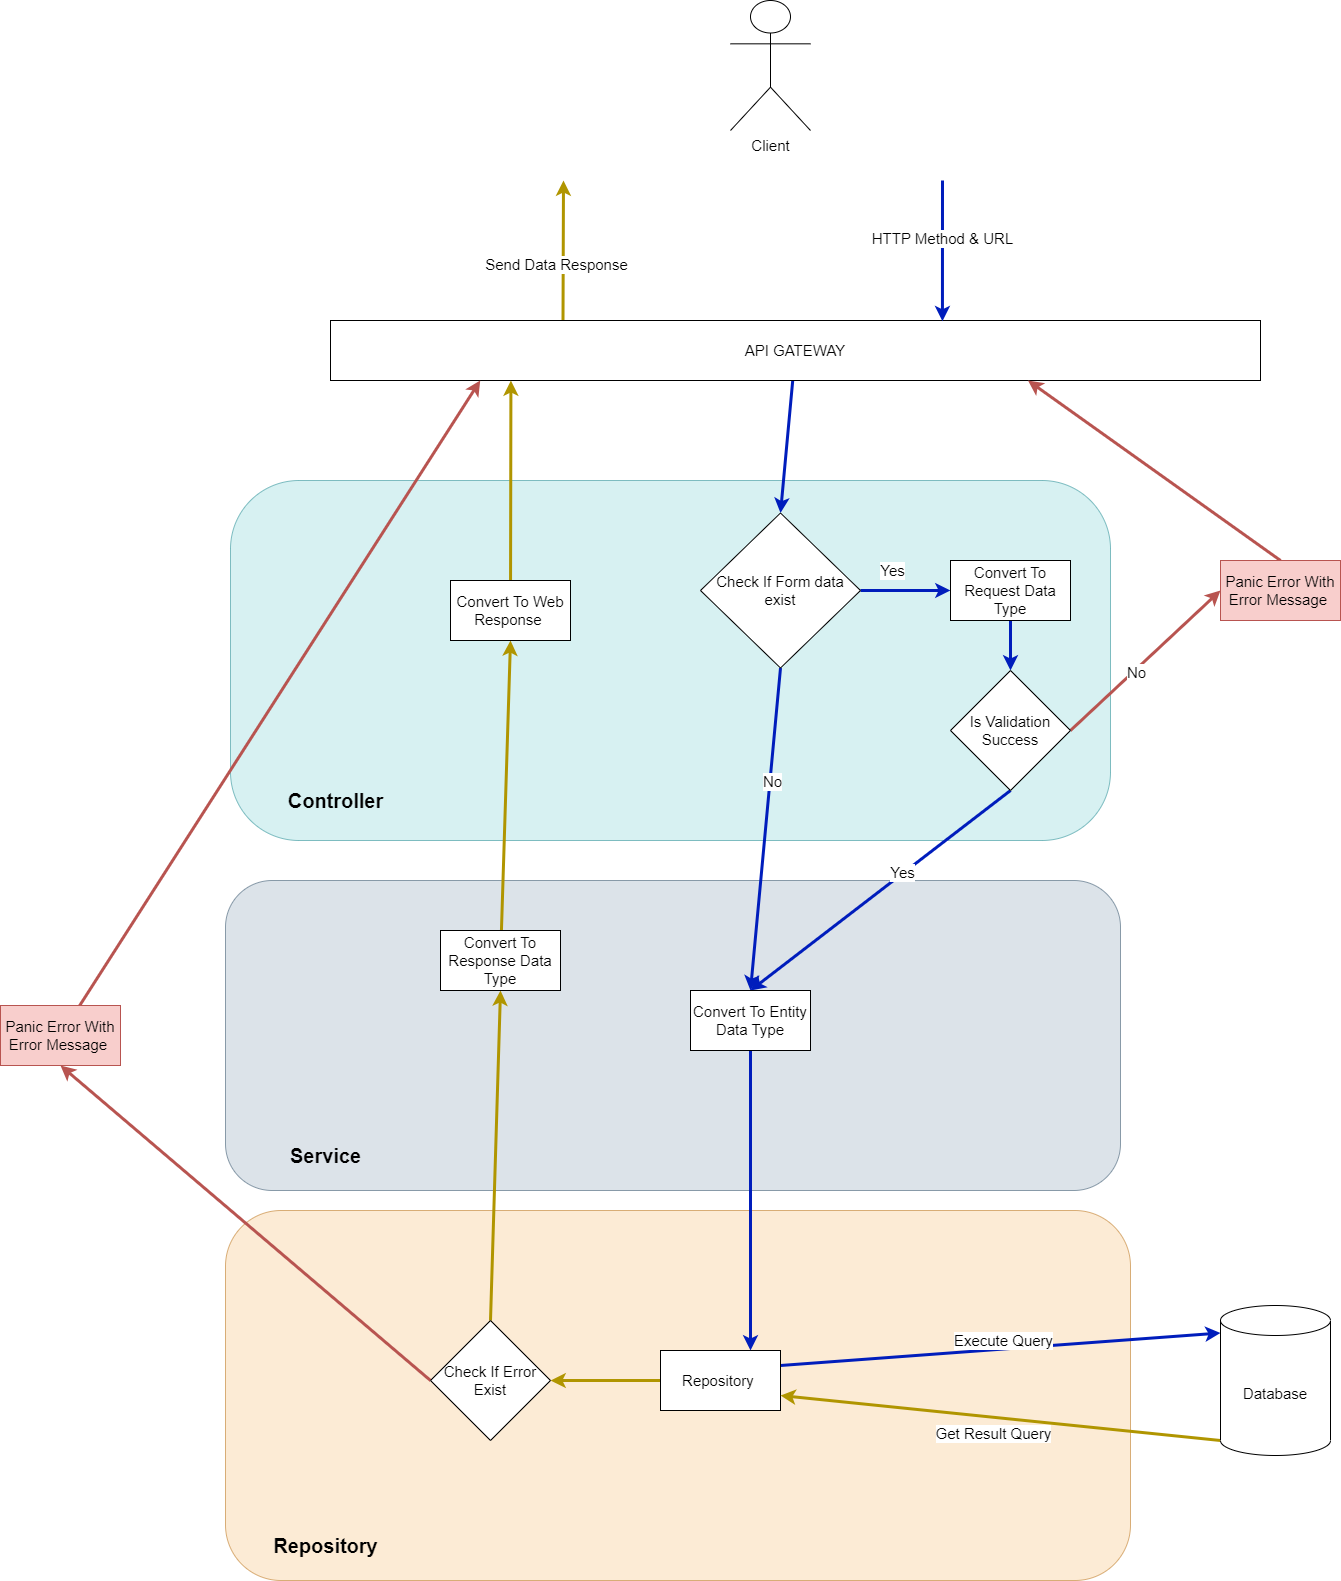

The diagram above was exported from draw.io. Its source (the exported page's mxGraphModel, read from the mxfile embedded in the PNG):
<mxGraphModel dx="1409" dy="1464" grid="1" gridSize="10" guides="1" tooltips="1" connect="1" arrows="1" fold="1" page="1" pageScale="1" pageWidth="850" pageHeight="1100" math="0" shadow="0">
  <root>
    <mxCell id="0" />
    <mxCell id="1" parent="0" />
    <mxCell id="jeDuXwuHxD7gbywz82t2-56" value="" style="rounded=1;whiteSpace=wrap;html=1;glass=0;fillColor=#fad7ac;strokeColor=#b46504;opacity=50;fontSize=15;" parent="1" vertex="1">
      <mxGeometry x="-495" y="910" width="905" height="370" as="geometry" />
    </mxCell>
    <mxCell id="jeDuXwuHxD7gbywz82t2-55" value="" style="rounded=1;whiteSpace=wrap;html=1;glass=0;fillColor=#bac8d3;strokeColor=#23445d;opacity=50;fontSize=15;" parent="1" vertex="1">
      <mxGeometry x="-495" y="580" width="895" height="310" as="geometry" />
    </mxCell>
    <mxCell id="jeDuXwuHxD7gbywz82t2-54" value="" style="rounded=1;whiteSpace=wrap;html=1;glass=0;fillColor=#b0e3e6;strokeColor=#0e8088;opacity=50;fontSize=15;arcSize=19;" parent="1" vertex="1">
      <mxGeometry x="-490" y="180" width="880" height="360" as="geometry" />
    </mxCell>
    <mxCell id="7ycTj0e6mDKCcuolOwoU-17" style="rounded=0;orthogonalLoop=1;jettySize=auto;html=1;exitX=1;exitY=0.25;exitDx=0;exitDy=0;entryX=0;entryY=0;entryDx=0;entryDy=27.5;entryPerimeter=0;strokeWidth=3;fillColor=#0050ef;strokeColor=#001DBC;fontSize=15;" parent="1" source="7ycTj0e6mDKCcuolOwoU-3" target="jeDuXwuHxD7gbywz82t2-1" edge="1">
      <mxGeometry relative="1" as="geometry">
        <mxPoint x="20" y="1120" as="targetPoint" />
      </mxGeometry>
    </mxCell>
    <mxCell id="jeDuXwuHxD7gbywz82t2-4" value="Execute Query" style="edgeLabel;html=1;align=center;verticalAlign=middle;resizable=0;points=[];fontSize=15;" parent="7ycTj0e6mDKCcuolOwoU-17" vertex="1" connectable="0">
      <mxGeometry x="-0.0438" relative="1" as="geometry">
        <mxPoint x="13" y="-10" as="offset" />
      </mxGeometry>
    </mxCell>
    <mxCell id="jeDuXwuHxD7gbywz82t2-36" style="edgeStyle=none;rounded=0;orthogonalLoop=1;jettySize=auto;html=1;entryX=1;entryY=0.5;entryDx=0;entryDy=0;exitX=0;exitY=0.5;exitDx=0;exitDy=0;strokeWidth=3;fillColor=#e3c800;strokeColor=#B09500;fontSize=15;" parent="1" source="7ycTj0e6mDKCcuolOwoU-3" target="jeDuXwuHxD7gbywz82t2-37" edge="1">
      <mxGeometry relative="1" as="geometry" />
    </mxCell>
    <mxCell id="7ycTj0e6mDKCcuolOwoU-3" value="Repository&amp;nbsp;" style="rounded=0;whiteSpace=wrap;html=1;fontSize=15;" parent="1" vertex="1">
      <mxGeometry x="-60" y="1050" width="120" height="60" as="geometry" />
    </mxCell>
    <mxCell id="7ycTj0e6mDKCcuolOwoU-18" style="rounded=0;orthogonalLoop=1;jettySize=auto;html=1;entryX=1;entryY=0.75;entryDx=0;entryDy=0;exitX=0;exitY=1;exitDx=0;exitDy=-15;exitPerimeter=0;strokeWidth=3;fillColor=#e3c800;strokeColor=#B09500;fontSize=15;" parent="1" source="jeDuXwuHxD7gbywz82t2-1" target="7ycTj0e6mDKCcuolOwoU-3" edge="1">
      <mxGeometry relative="1" as="geometry">
        <mxPoint x="20" y="1140" as="sourcePoint" />
      </mxGeometry>
    </mxCell>
    <mxCell id="jeDuXwuHxD7gbywz82t2-5" value="Get Result Query" style="edgeLabel;html=1;align=center;verticalAlign=middle;resizable=0;points=[];fontSize=15;" parent="7ycTj0e6mDKCcuolOwoU-18" vertex="1" connectable="0">
      <mxGeometry x="-0.0024" y="2" relative="1" as="geometry">
        <mxPoint x="-8" y="13" as="offset" />
      </mxGeometry>
    </mxCell>
    <mxCell id="7ycTj0e6mDKCcuolOwoU-10" style="rounded=0;orthogonalLoop=1;jettySize=auto;html=1;exitX=0.25;exitY=0;exitDx=0;exitDy=0;fillColor=#e3c800;strokeColor=#B09500;strokeWidth=3;fontSize=15;" parent="1" source="7ycTj0e6mDKCcuolOwoU-5" edge="1">
      <mxGeometry relative="1" as="geometry">
        <mxPoint x="-157" y="-120" as="targetPoint" />
      </mxGeometry>
    </mxCell>
    <mxCell id="jeDuXwuHxD7gbywz82t2-3" value="Send Data Response" style="edgeLabel;html=1;align=center;verticalAlign=middle;resizable=0;points=[];fontSize=15;" parent="7ycTj0e6mDKCcuolOwoU-10" vertex="1" connectable="0">
      <mxGeometry x="-0.0786" relative="1" as="geometry">
        <mxPoint x="-7" y="8" as="offset" />
      </mxGeometry>
    </mxCell>
    <mxCell id="jeDuXwuHxD7gbywz82t2-27" style="edgeStyle=none;rounded=0;orthogonalLoop=1;jettySize=auto;html=1;entryX=0.5;entryY=0;entryDx=0;entryDy=0;strokeWidth=3;fillColor=#0050ef;strokeColor=#001DBC;fontSize=15;" parent="1" source="7ycTj0e6mDKCcuolOwoU-5" target="jeDuXwuHxD7gbywz82t2-6" edge="1">
      <mxGeometry relative="1" as="geometry">
        <mxPoint x="-160" y="260" as="targetPoint" />
      </mxGeometry>
    </mxCell>
    <mxCell id="7ycTj0e6mDKCcuolOwoU-5" value="API GATEWAY" style="rounded=0;whiteSpace=wrap;html=1;fontSize=15;" parent="1" vertex="1">
      <mxGeometry x="-390" y="20" width="930" height="60" as="geometry" />
    </mxCell>
    <mxCell id="7ycTj0e6mDKCcuolOwoU-9" style="rounded=0;orthogonalLoop=1;jettySize=auto;html=1;entryX=0.658;entryY=0.011;entryDx=0;entryDy=0;entryPerimeter=0;fillColor=#0050ef;strokeColor=#001DBC;strokeWidth=3;fontSize=15;" parent="1" target="7ycTj0e6mDKCcuolOwoU-5" edge="1">
      <mxGeometry relative="1" as="geometry">
        <mxPoint x="222" y="-120" as="sourcePoint" />
        <mxPoint x="120" y="30" as="targetPoint" />
      </mxGeometry>
    </mxCell>
    <mxCell id="jeDuXwuHxD7gbywz82t2-2" value="HTTP Method &amp;amp; URL" style="edgeLabel;html=1;align=center;verticalAlign=middle;resizable=0;points=[];fontSize=15;" parent="7ycTj0e6mDKCcuolOwoU-9" vertex="1" connectable="0">
      <mxGeometry x="-0.0367" relative="1" as="geometry">
        <mxPoint y="-10" as="offset" />
      </mxGeometry>
    </mxCell>
    <mxCell id="7ycTj0e6mDKCcuolOwoU-6" value="Client" style="shape=umlActor;verticalLabelPosition=bottom;verticalAlign=top;html=1;rounded=0;glass=0;fillColor=default;fontSize=15;" parent="1" vertex="1">
      <mxGeometry x="10" y="-300" width="80" height="130" as="geometry" />
    </mxCell>
    <mxCell id="jeDuXwuHxD7gbywz82t2-1" value="Database" style="shape=cylinder3;whiteSpace=wrap;html=1;boundedLbl=1;backgroundOutline=1;size=15;fontSize=15;" parent="1" vertex="1">
      <mxGeometry x="500" y="1005" width="110" height="150" as="geometry" />
    </mxCell>
    <mxCell id="jeDuXwuHxD7gbywz82t2-8" style="edgeStyle=none;rounded=0;orthogonalLoop=1;jettySize=auto;html=1;entryX=0;entryY=0.5;entryDx=0;entryDy=0;strokeWidth=3;fillColor=#0050ef;strokeColor=#001DBC;fontSize=15;" parent="1" source="jeDuXwuHxD7gbywz82t2-6" target="jeDuXwuHxD7gbywz82t2-7" edge="1">
      <mxGeometry relative="1" as="geometry" />
    </mxCell>
    <mxCell id="jeDuXwuHxD7gbywz82t2-11" value="Yes" style="edgeLabel;html=1;align=center;verticalAlign=middle;resizable=0;points=[];fontSize=15;" parent="jeDuXwuHxD7gbywz82t2-8" vertex="1" connectable="0">
      <mxGeometry x="-0.5045" y="2" relative="1" as="geometry">
        <mxPoint x="10" y="-18" as="offset" />
      </mxGeometry>
    </mxCell>
    <mxCell id="jeDuXwuHxD7gbywz82t2-9" style="edgeStyle=none;rounded=0;orthogonalLoop=1;jettySize=auto;html=1;entryX=0.5;entryY=0;entryDx=0;entryDy=0;strokeWidth=3;fillColor=#0050ef;strokeColor=#001DBC;fontSize=15;exitX=0.5;exitY=1;exitDx=0;exitDy=0;" parent="1" source="jeDuXwuHxD7gbywz82t2-6" target="jeDuXwuHxD7gbywz82t2-31" edge="1">
      <mxGeometry relative="1" as="geometry">
        <mxPoint x="20" y="630" as="targetPoint" />
      </mxGeometry>
    </mxCell>
    <mxCell id="jeDuXwuHxD7gbywz82t2-10" value="No" style="edgeLabel;html=1;align=center;verticalAlign=middle;resizable=0;points=[];fontSize=15;" parent="jeDuXwuHxD7gbywz82t2-9" vertex="1" connectable="0">
      <mxGeometry x="-0.1396" y="-2" relative="1" as="geometry">
        <mxPoint x="7" y="-25" as="offset" />
      </mxGeometry>
    </mxCell>
    <mxCell id="jeDuXwuHxD7gbywz82t2-6" value="Check If Form data exist" style="rhombus;whiteSpace=wrap;html=1;rounded=0;glass=0;fillColor=default;fontSize=15;" parent="1" vertex="1">
      <mxGeometry x="-20" y="212.5" width="160" height="155" as="geometry" />
    </mxCell>
    <mxCell id="jeDuXwuHxD7gbywz82t2-13" style="edgeStyle=none;rounded=0;orthogonalLoop=1;jettySize=auto;html=1;entryX=0.5;entryY=0;entryDx=0;entryDy=0;strokeWidth=3;fillColor=#0050ef;strokeColor=#001DBC;fontSize=15;" parent="1" source="jeDuXwuHxD7gbywz82t2-7" target="jeDuXwuHxD7gbywz82t2-12" edge="1">
      <mxGeometry relative="1" as="geometry" />
    </mxCell>
    <mxCell id="jeDuXwuHxD7gbywz82t2-7" value="Convert To Request Data Type" style="rounded=0;whiteSpace=wrap;html=1;fontSize=15;" parent="1" vertex="1">
      <mxGeometry x="230" y="260" width="120" height="60" as="geometry" />
    </mxCell>
    <mxCell id="jeDuXwuHxD7gbywz82t2-14" style="edgeStyle=none;rounded=0;orthogonalLoop=1;jettySize=auto;html=1;entryX=0.5;entryY=0;entryDx=0;entryDy=0;strokeWidth=3;fillColor=#0050ef;strokeColor=#001DBC;fontSize=15;exitX=0.5;exitY=1;exitDx=0;exitDy=0;" parent="1" source="jeDuXwuHxD7gbywz82t2-12" target="jeDuXwuHxD7gbywz82t2-31" edge="1">
      <mxGeometry relative="1" as="geometry">
        <mxPoint x="50" y="660" as="targetPoint" />
      </mxGeometry>
    </mxCell>
    <mxCell id="jeDuXwuHxD7gbywz82t2-15" value="Yes" style="edgeLabel;html=1;align=center;verticalAlign=middle;resizable=0;points=[];fontSize=15;" parent="jeDuXwuHxD7gbywz82t2-14" vertex="1" connectable="0">
      <mxGeometry x="-0.1731" y="-1" relative="1" as="geometry">
        <mxPoint as="offset" />
      </mxGeometry>
    </mxCell>
    <mxCell id="jeDuXwuHxD7gbywz82t2-21" style="edgeStyle=none;rounded=0;orthogonalLoop=1;jettySize=auto;html=1;entryX=0;entryY=0.5;entryDx=0;entryDy=0;strokeWidth=3;fillColor=#f8cecc;strokeColor=#b85450;fontSize=15;exitX=1;exitY=0.5;exitDx=0;exitDy=0;" parent="1" source="jeDuXwuHxD7gbywz82t2-12" target="jeDuXwuHxD7gbywz82t2-19" edge="1">
      <mxGeometry relative="1" as="geometry" />
    </mxCell>
    <mxCell id="jeDuXwuHxD7gbywz82t2-22" value="No" style="edgeLabel;html=1;align=center;verticalAlign=middle;resizable=0;points=[];fontSize=15;" parent="jeDuXwuHxD7gbywz82t2-21" vertex="1" connectable="0">
      <mxGeometry x="-0.1408" y="-2" relative="1" as="geometry">
        <mxPoint as="offset" />
      </mxGeometry>
    </mxCell>
    <mxCell id="jeDuXwuHxD7gbywz82t2-12" value="Is Validation Success" style="rhombus;whiteSpace=wrap;html=1;rounded=0;glass=0;fillColor=default;fontSize=15;" parent="1" vertex="1">
      <mxGeometry x="230" y="370" width="120" height="120" as="geometry" />
    </mxCell>
    <mxCell id="jeDuXwuHxD7gbywz82t2-23" style="edgeStyle=none;rounded=0;orthogonalLoop=1;jettySize=auto;html=1;entryX=0.75;entryY=1;entryDx=0;entryDy=0;strokeWidth=3;fillColor=#f8cecc;strokeColor=#b85450;exitX=0.5;exitY=0;exitDx=0;exitDy=0;fontSize=15;" parent="1" source="jeDuXwuHxD7gbywz82t2-19" target="7ycTj0e6mDKCcuolOwoU-5" edge="1">
      <mxGeometry relative="1" as="geometry" />
    </mxCell>
    <mxCell id="jeDuXwuHxD7gbywz82t2-19" value="Panic Error With Error Message&amp;nbsp;" style="rounded=0;whiteSpace=wrap;html=1;fillColor=#f8cecc;strokeColor=#b85450;fontSize=15;" parent="1" vertex="1">
      <mxGeometry x="500" y="260" width="120" height="60" as="geometry" />
    </mxCell>
    <mxCell id="jeDuXwuHxD7gbywz82t2-35" style="edgeStyle=none;rounded=0;orthogonalLoop=1;jettySize=auto;html=1;entryX=0.75;entryY=0;entryDx=0;entryDy=0;strokeWidth=3;fillColor=#0050ef;strokeColor=#001DBC;fontSize=15;" parent="1" source="jeDuXwuHxD7gbywz82t2-31" target="7ycTj0e6mDKCcuolOwoU-3" edge="1">
      <mxGeometry relative="1" as="geometry" />
    </mxCell>
    <mxCell id="jeDuXwuHxD7gbywz82t2-31" value="Convert To Entity Data Type" style="rounded=0;whiteSpace=wrap;html=1;fontSize=15;" parent="1" vertex="1">
      <mxGeometry x="-30" y="690" width="120" height="60" as="geometry" />
    </mxCell>
    <mxCell id="jeDuXwuHxD7gbywz82t2-40" style="edgeStyle=none;rounded=0;orthogonalLoop=1;jettySize=auto;html=1;entryX=0.5;entryY=1;entryDx=0;entryDy=0;strokeWidth=3;fillColor=#f8cecc;strokeColor=#b85450;fontSize=15;exitX=0;exitY=0.5;exitDx=0;exitDy=0;" parent="1" source="jeDuXwuHxD7gbywz82t2-37" target="jeDuXwuHxD7gbywz82t2-39" edge="1">
      <mxGeometry relative="1" as="geometry" />
    </mxCell>
    <mxCell id="jeDuXwuHxD7gbywz82t2-44" style="edgeStyle=none;rounded=0;orthogonalLoop=1;jettySize=auto;html=1;entryX=0.5;entryY=1;entryDx=0;entryDy=0;fillColor=#e3c800;strokeColor=#B09500;strokeWidth=3;fontSize=15;exitX=0.5;exitY=0;exitDx=0;exitDy=0;" parent="1" source="jeDuXwuHxD7gbywz82t2-37" target="jeDuXwuHxD7gbywz82t2-46" edge="1">
      <mxGeometry relative="1" as="geometry">
        <mxPoint x="-40" y="690" as="targetPoint" />
      </mxGeometry>
    </mxCell>
    <mxCell id="jeDuXwuHxD7gbywz82t2-37" value="Check If Error Exist" style="rhombus;whiteSpace=wrap;html=1;rounded=0;glass=0;fillColor=default;fontSize=15;" parent="1" vertex="1">
      <mxGeometry x="-290" y="1020" width="120" height="120" as="geometry" />
    </mxCell>
    <mxCell id="jeDuXwuHxD7gbywz82t2-41" style="edgeStyle=none;rounded=0;orthogonalLoop=1;jettySize=auto;html=1;entryX=0.161;entryY=1;entryDx=0;entryDy=0;entryPerimeter=0;strokeWidth=3;fillColor=#f8cecc;strokeColor=#b85450;fontSize=15;" parent="1" source="jeDuXwuHxD7gbywz82t2-39" target="7ycTj0e6mDKCcuolOwoU-5" edge="1">
      <mxGeometry relative="1" as="geometry">
        <mxPoint x="-390" y="220" as="targetPoint" />
      </mxGeometry>
    </mxCell>
    <mxCell id="jeDuXwuHxD7gbywz82t2-39" value="Panic Error With Error Message&amp;nbsp;" style="rounded=0;whiteSpace=wrap;html=1;fillColor=#f8cecc;strokeColor=#b85450;fontSize=15;" parent="1" vertex="1">
      <mxGeometry x="-720" y="705" width="120" height="60" as="geometry" />
    </mxCell>
    <mxCell id="jeDuXwuHxD7gbywz82t2-51" style="edgeStyle=none;rounded=0;orthogonalLoop=1;jettySize=auto;html=1;entryX=0.5;entryY=1;entryDx=0;entryDy=0;strokeColor=#B09500;strokeWidth=3;fillColor=#e3c800;fontSize=15;" parent="1" source="jeDuXwuHxD7gbywz82t2-46" target="jeDuXwuHxD7gbywz82t2-58" edge="1">
      <mxGeometry relative="1" as="geometry">
        <mxPoint x="-220" y="320" as="targetPoint" />
      </mxGeometry>
    </mxCell>
    <mxCell id="jeDuXwuHxD7gbywz82t2-46" value="Convert To Response Data Type" style="rounded=0;whiteSpace=wrap;html=1;fontSize=15;" parent="1" vertex="1">
      <mxGeometry x="-280" y="630" width="120" height="60" as="geometry" />
    </mxCell>
    <mxCell id="jeDuXwuHxD7gbywz82t2-60" style="edgeStyle=none;rounded=0;orthogonalLoop=1;jettySize=auto;html=1;entryX=0.194;entryY=1;entryDx=0;entryDy=0;strokeColor=#B09500;strokeWidth=3;fillColor=#e3c800;fontSize=15;entryPerimeter=0;" parent="1" source="jeDuXwuHxD7gbywz82t2-58" target="7ycTj0e6mDKCcuolOwoU-5" edge="1">
      <mxGeometry relative="1" as="geometry" />
    </mxCell>
    <mxCell id="jeDuXwuHxD7gbywz82t2-58" value="Convert To Web Response&amp;nbsp;" style="rounded=0;whiteSpace=wrap;html=1;fontSize=15;" parent="1" vertex="1">
      <mxGeometry x="-270" y="280" width="120" height="60" as="geometry" />
    </mxCell>
    <mxCell id="l4FZz2M2Eeh3W9qUtMHG-1" value="&lt;b&gt;Controller&lt;/b&gt;" style="text;html=1;align=center;verticalAlign=middle;resizable=0;points=[];autosize=1;strokeColor=none;fillColor=none;fontSize=20;" parent="1" vertex="1">
      <mxGeometry x="-440" y="485" width="110" height="30" as="geometry" />
    </mxCell>
    <mxCell id="l4FZz2M2Eeh3W9qUtMHG-2" value="&lt;b&gt;Service&lt;/b&gt;" style="text;html=1;align=center;verticalAlign=middle;resizable=0;points=[];autosize=1;strokeColor=none;fillColor=none;fontSize=20;" parent="1" vertex="1">
      <mxGeometry x="-440" y="840" width="90" height="30" as="geometry" />
    </mxCell>
    <mxCell id="l4FZz2M2Eeh3W9qUtMHG-3" value="&lt;b&gt;Repository&lt;/b&gt;" style="text;html=1;align=center;verticalAlign=middle;resizable=0;points=[];autosize=1;strokeColor=none;fillColor=none;fontSize=20;" parent="1" vertex="1">
      <mxGeometry x="-455" y="1230" width="120" height="30" as="geometry" />
    </mxCell>
  </root>
</mxGraphModel>